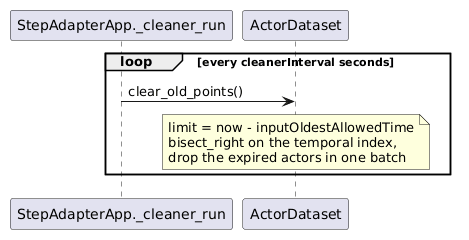

The diagram above was rendered by PlantUML. Its source (embedded in the PNG):
@startuml
participant "StepAdapterApp._cleaner_run" as Cleaner
participant "ActorDataset" as ActorDataset

loop every cleanerInterval seconds
   Cleaner -> ActorDataset : clear_old_points()
   note over ActorDataset
      limit = now - inputOldestAllowedTime
      bisect_right on the temporal index,
      drop the expired actors in one batch
   end note
end
@enduml